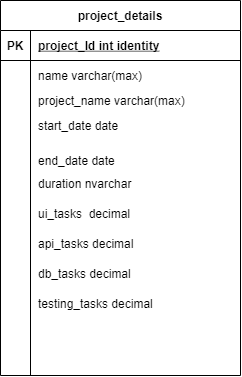

The diagram above was exported from draw.io. Its source (the exported page's mxGraphModel, read from the mxfile embedded in the PNG):
<mxGraphModel dx="918" dy="512" grid="1" gridSize="10" guides="1" tooltips="1" connect="1" arrows="1" fold="1" page="1" pageScale="1" pageWidth="850" pageHeight="1100" math="0" shadow="0">
  <root>
    <mxCell id="0" />
    <mxCell id="1" parent="0" />
    <mxCell id="fj1A73YjP1mSS570DuKT-17" value="project_details" style="shape=table;startSize=30;container=1;collapsible=1;childLayout=tableLayout;fixedRows=1;rowLines=0;fontStyle=1;align=center;resizeLast=1;" vertex="1" parent="1">
      <mxGeometry x="240" y="155" width="240" height="375" as="geometry" />
    </mxCell>
    <mxCell id="fj1A73YjP1mSS570DuKT-18" value="" style="shape=partialRectangle;collapsible=0;dropTarget=0;pointerEvents=0;fillColor=none;top=0;left=0;bottom=1;right=0;points=[[0,0.5],[1,0.5]];portConstraint=eastwest;" vertex="1" parent="fj1A73YjP1mSS570DuKT-17">
      <mxGeometry y="30" width="240" height="30" as="geometry" />
    </mxCell>
    <mxCell id="fj1A73YjP1mSS570DuKT-19" value="PK" style="shape=partialRectangle;connectable=0;fillColor=none;top=0;left=0;bottom=0;right=0;fontStyle=1;overflow=hidden;" vertex="1" parent="fj1A73YjP1mSS570DuKT-18">
      <mxGeometry width="30" height="30" as="geometry">
        <mxRectangle width="30" height="30" as="alternateBounds" />
      </mxGeometry>
    </mxCell>
    <mxCell id="fj1A73YjP1mSS570DuKT-20" value="project_Id int identity" style="shape=partialRectangle;connectable=0;fillColor=none;top=0;left=0;bottom=0;right=0;align=left;spacingLeft=6;fontStyle=5;overflow=hidden;" vertex="1" parent="fj1A73YjP1mSS570DuKT-18">
      <mxGeometry x="30" width="210" height="30" as="geometry">
        <mxRectangle width="210" height="30" as="alternateBounds" />
      </mxGeometry>
    </mxCell>
    <mxCell id="fj1A73YjP1mSS570DuKT-21" value="" style="shape=partialRectangle;collapsible=0;dropTarget=0;pointerEvents=0;fillColor=none;top=0;left=0;bottom=0;right=0;points=[[0,0.5],[1,0.5]];portConstraint=eastwest;" vertex="1" parent="fj1A73YjP1mSS570DuKT-17">
      <mxGeometry y="60" width="240" height="30" as="geometry" />
    </mxCell>
    <mxCell id="fj1A73YjP1mSS570DuKT-22" value="" style="shape=partialRectangle;connectable=0;fillColor=none;top=0;left=0;bottom=0;right=0;editable=1;overflow=hidden;" vertex="1" parent="fj1A73YjP1mSS570DuKT-21">
      <mxGeometry width="30" height="30" as="geometry">
        <mxRectangle width="30" height="30" as="alternateBounds" />
      </mxGeometry>
    </mxCell>
    <mxCell id="fj1A73YjP1mSS570DuKT-23" value="name varchar(max)" style="shape=partialRectangle;connectable=0;fillColor=none;top=0;left=0;bottom=0;right=0;align=left;spacingLeft=6;overflow=hidden;" vertex="1" parent="fj1A73YjP1mSS570DuKT-21">
      <mxGeometry x="30" width="210" height="30" as="geometry">
        <mxRectangle width="210" height="30" as="alternateBounds" />
      </mxGeometry>
    </mxCell>
    <mxCell id="fj1A73YjP1mSS570DuKT-24" value="" style="shape=partialRectangle;collapsible=0;dropTarget=0;pointerEvents=0;fillColor=none;top=0;left=0;bottom=0;right=0;points=[[0,0.5],[1,0.5]];portConstraint=eastwest;" vertex="1" parent="fj1A73YjP1mSS570DuKT-17">
      <mxGeometry y="90" width="240" height="20" as="geometry" />
    </mxCell>
    <mxCell id="fj1A73YjP1mSS570DuKT-25" value="" style="shape=partialRectangle;connectable=0;fillColor=none;top=0;left=0;bottom=0;right=0;editable=1;overflow=hidden;" vertex="1" parent="fj1A73YjP1mSS570DuKT-24">
      <mxGeometry width="30" height="20" as="geometry">
        <mxRectangle width="30" height="20" as="alternateBounds" />
      </mxGeometry>
    </mxCell>
    <mxCell id="fj1A73YjP1mSS570DuKT-26" value="project_name varchar(max)" style="shape=partialRectangle;connectable=0;fillColor=none;top=0;left=0;bottom=0;right=0;align=left;spacingLeft=6;overflow=hidden;" vertex="1" parent="fj1A73YjP1mSS570DuKT-24">
      <mxGeometry x="30" width="210" height="20" as="geometry">
        <mxRectangle width="210" height="20" as="alternateBounds" />
      </mxGeometry>
    </mxCell>
    <mxCell id="fj1A73YjP1mSS570DuKT-27" value="" style="shape=partialRectangle;collapsible=0;dropTarget=0;pointerEvents=0;fillColor=none;top=0;left=0;bottom=0;right=0;points=[[0,0.5],[1,0.5]];portConstraint=eastwest;" vertex="1" parent="fj1A73YjP1mSS570DuKT-17">
      <mxGeometry y="110" width="240" height="30" as="geometry" />
    </mxCell>
    <mxCell id="fj1A73YjP1mSS570DuKT-28" value="" style="shape=partialRectangle;connectable=0;fillColor=none;top=0;left=0;bottom=0;right=0;editable=1;overflow=hidden;" vertex="1" parent="fj1A73YjP1mSS570DuKT-27">
      <mxGeometry width="30" height="30" as="geometry">
        <mxRectangle width="30" height="30" as="alternateBounds" />
      </mxGeometry>
    </mxCell>
    <mxCell id="fj1A73YjP1mSS570DuKT-29" value="start_date date" style="shape=partialRectangle;connectable=0;fillColor=none;top=0;left=0;bottom=0;right=0;align=left;spacingLeft=6;overflow=hidden;" vertex="1" parent="fj1A73YjP1mSS570DuKT-27">
      <mxGeometry x="30" width="210" height="30" as="geometry">
        <mxRectangle width="210" height="30" as="alternateBounds" />
      </mxGeometry>
    </mxCell>
    <mxCell id="fj1A73YjP1mSS570DuKT-30" value="end_date date" style="shape=partialRectangle;connectable=0;fillColor=none;top=0;left=0;bottom=0;right=0;align=left;spacingLeft=6;overflow=hidden;" vertex="1" parent="1">
      <mxGeometry x="270" y="300" width="210" height="30" as="geometry">
        <mxRectangle width="210" height="30" as="alternateBounds" />
      </mxGeometry>
    </mxCell>
    <mxCell id="fj1A73YjP1mSS570DuKT-31" value="duration nvarchar&#10; " style="shape=partialRectangle;connectable=0;fillColor=none;top=0;left=0;bottom=0;right=0;align=left;spacingLeft=6;overflow=hidden;" vertex="1" parent="1">
      <mxGeometry x="270" y="330" width="210" height="30" as="geometry">
        <mxRectangle width="210" height="30" as="alternateBounds" />
      </mxGeometry>
    </mxCell>
    <mxCell id="fj1A73YjP1mSS570DuKT-45" value="ui_tasks  decimal&#10; " style="shape=partialRectangle;connectable=0;fillColor=none;top=0;left=0;bottom=0;right=0;align=left;spacingLeft=6;overflow=hidden;" vertex="1" parent="1">
      <mxGeometry x="270" y="360" width="210" height="30" as="geometry">
        <mxRectangle width="210" height="30" as="alternateBounds" />
      </mxGeometry>
    </mxCell>
    <mxCell id="fj1A73YjP1mSS570DuKT-47" value="api_tasks decimal&#10; " style="shape=partialRectangle;connectable=0;fillColor=none;top=0;left=0;bottom=0;right=0;align=left;spacingLeft=6;overflow=hidden;" vertex="1" parent="1">
      <mxGeometry x="270" y="390" width="210" height="30" as="geometry">
        <mxRectangle width="210" height="30" as="alternateBounds" />
      </mxGeometry>
    </mxCell>
    <mxCell id="fj1A73YjP1mSS570DuKT-50" value="db_tasks decimal&#10; " style="shape=partialRectangle;connectable=0;fillColor=none;top=0;left=0;bottom=0;right=0;align=left;spacingLeft=6;overflow=hidden;" vertex="1" parent="1">
      <mxGeometry x="270" y="420" width="210" height="30" as="geometry">
        <mxRectangle width="210" height="30" as="alternateBounds" />
      </mxGeometry>
    </mxCell>
    <mxCell id="fj1A73YjP1mSS570DuKT-51" value="testing_tasks decimal&#10; " style="shape=partialRectangle;connectable=0;fillColor=none;top=0;left=0;bottom=0;right=0;align=left;spacingLeft=6;overflow=hidden;" vertex="1" parent="1">
      <mxGeometry x="270" y="450" width="210" height="30" as="geometry">
        <mxRectangle width="210" height="30" as="alternateBounds" />
      </mxGeometry>
    </mxCell>
  </root>
</mxGraphModel>